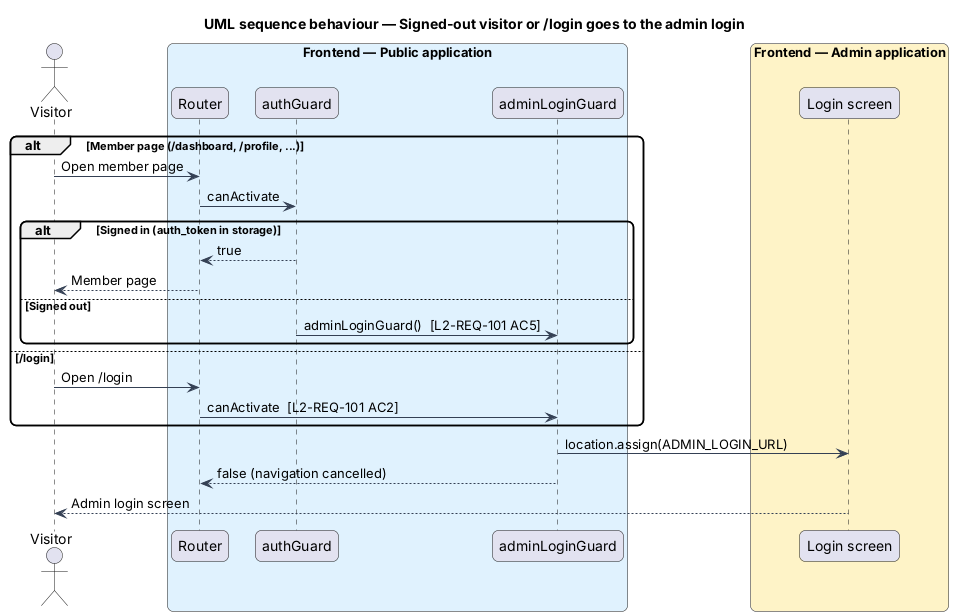

The diagram above was rendered by PlantUML. Its source (embedded in the PNG):
@startuml
title UML sequence behaviour — Signed-out visitor or /login goes to the admin login
skinparam backgroundColor #FFFFFF
skinparam shadowing false
skinparam roundcorner 12
skinparam defaultFontName Arial
skinparam ArrowColor #344054
actor "Visitor" as actor
box "Frontend — Public application" #E0F2FE
  participant "Router" as router
  participant "authGuard" as auth
  participant "adminLoginGuard" as guard
end box
box "Frontend — Admin application" #FEF3C7
  participant "Login screen" as admin
end box
alt Member page (/dashboard, /profile, ...)
  actor -> router : Open member page
  router -> auth : canActivate
  alt Signed in (auth_token in storage)
    auth --> router : true
    router --> actor : Member page
  else Signed out
    auth -> guard : adminLoginGuard()  [L2-REQ-101 AC5]
  end
else /login
  actor -> router : Open /login
  router -> guard : canActivate  [L2-REQ-101 AC2]
end
guard -> admin : location.assign(ADMIN_LOGIN_URL)
guard --> router : false (navigation cancelled)
admin --> actor : Admin login screen
@enduml